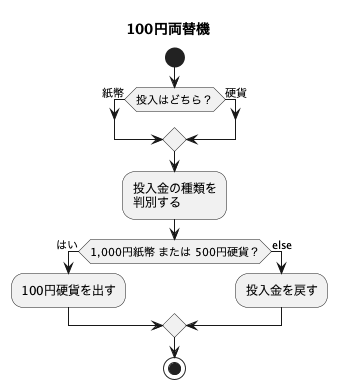

The diagram above was rendered by PlantUML. Its source (embedded in the PNG):
@startuml
title 100円両替機

start

' 入力（紙幣 or 硬貨）
if (投入はどちら？) then (紙幣)
else (硬貨)
endif

:投入金の種類を\n判別する;

if (1,000円紙幣 または 500円硬貨？) then (はい)
  :100円硬貨を出す;
else (else)
  :投入金を戻す;
endif

stop
@enduml